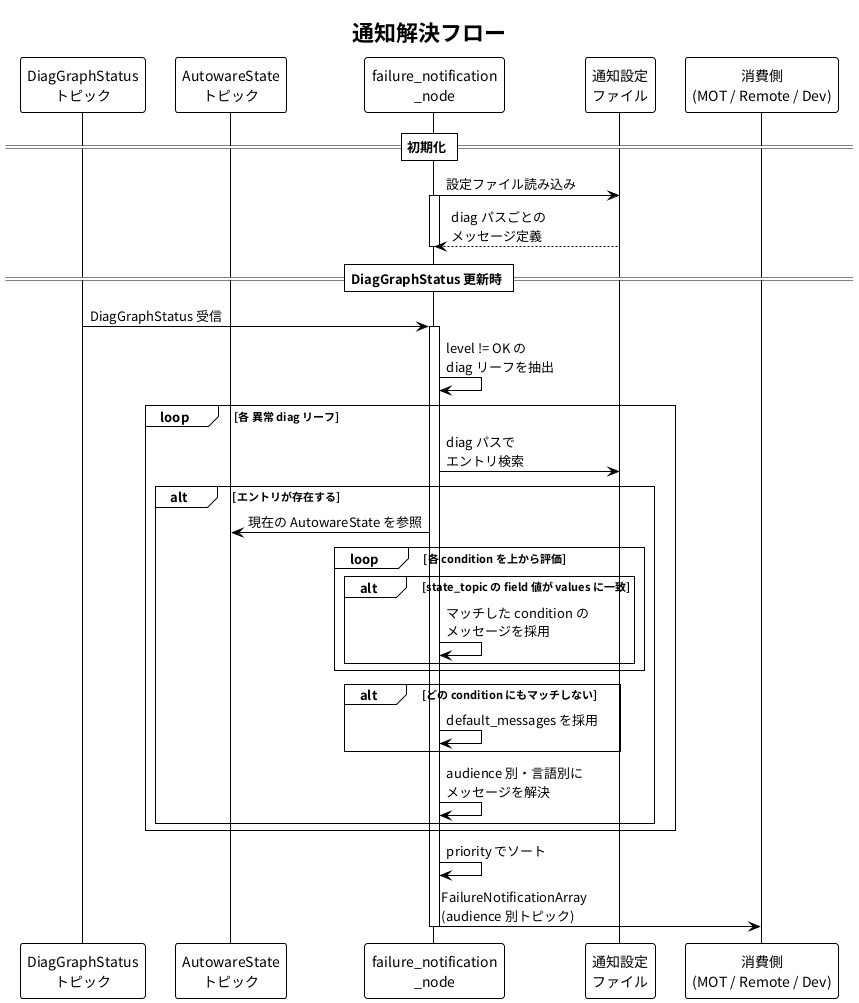

The diagram above was rendered by PlantUML. Its source (embedded in the PNG):
@startuml notification_flow
!theme plain
skinparam backgroundColor white
skinparam defaultFontName "Noto Sans CJK JP"

title 通知解決フロー

participant "DiagGraphStatus\nトピック" as DiagStatus
participant "AutowareState\nトピック" as State
participant "failure_notification\n_node" as Node
participant "通知設定\nファイル" as Config
participant "消費側\n(MOT / Remote / Dev)" as Consumer

== 初期化 ==

Node -> Config : 設定ファイル読み込み
activate Node
Config --> Node : diag パスごとの\nメッセージ定義
deactivate Node

== DiagGraphStatus 更新時 ==

DiagStatus -> Node : DiagGraphStatus 受信
activate Node

Node -> Node : level != OK の\ndiag リーフを抽出

loop 各 異常 diag リーフ

  Node -> Config : diag パスで\nエントリ検索

  alt エントリが存在する
    Node -> State : 現在の AutowareState を参照

    loop 各 condition を上から評価
      alt state_topic の field 値が values に一致
        Node -> Node : マッチした condition の\nメッセージを採用
      end
    end

    alt どの condition にもマッチしない
      Node -> Node : default_messages を採用
    end

    Node -> Node : audience 別・言語別に\nメッセージを解決
  end

end

Node -> Node : priority でソート

Node -> Consumer : FailureNotificationArray\n(audience 別トピック)
deactivate Node

@enduml